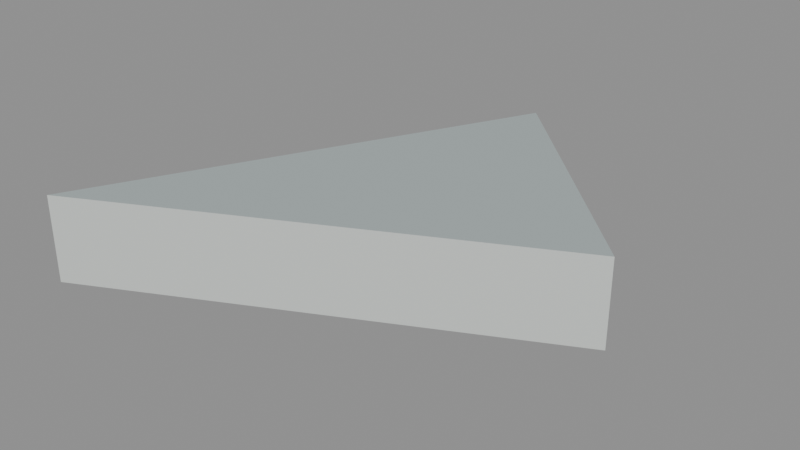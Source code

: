 # Source: floor_tri_1_3_6.blend  (saved by Blender 5.2.45; exported with 4.5.12 LTS)
import bpy
from mathutils import Matrix  # noqa: F401  (used for matrix-valued properties, if any)

bpy.ops.wm.read_factory_settings(use_empty=True)
scene = bpy.context.scene
scene.name = 'floor_tri_1_3_6'

# ---- materials (node trees are filled in below, after node groups)
mat_paint_surface = bpy.data.materials.new('Paint_Surface')
mat_paint_surface.diffuse_color = (0.48, 0.55, 0.55, 1.0)
mat_paint_fascia = bpy.data.materials.new('Paint_Fascia')
mat_paint_fascia.diffuse_color = (0.74, 0.78, 0.75, 1.0)
mat_paint_underside = bpy.data.materials.new('Paint_Underside')
mat_paint_underside.diffuse_color = (0.74, 0.78, 0.75, 1.0)

# ---- material node trees
mat_paint_surface.use_nodes = True; mat_paint_surface.node_tree.nodes.clear()
_N = mat_paint_surface.node_tree.nodes; _L = mat_paint_surface.node_tree.links
n0 = _N.new('ShaderNodeBsdfPrincipled'); n0.name = 'Principled BSDF'; n0.location = (-200, 100)
n0.inputs[0].default_value = (0.48, 0.55, 0.55, 1.0)
n0.inputs[1].default_value = 0.25
n0.inputs[2].default_value = 0.48
n0.inputs[10].default_value = 0.005
n1 = _N.new('ShaderNodeOutputMaterial'); n1.name = 'Material Output'; n1.location = (200, 100)
_L.new(n0.outputs[0], n1.inputs[0])
n1.is_active_output = True
mat_paint_fascia.use_nodes = True; mat_paint_fascia.node_tree.nodes.clear()
_N = mat_paint_fascia.node_tree.nodes; _L = mat_paint_fascia.node_tree.links
n0 = _N.new('ShaderNodeBsdfPrincipled'); n0.name = 'Principled BSDF'; n0.location = (-200, 100)
n0.inputs[0].default_value = (0.74, 0.78, 0.75, 1.0)
n0.inputs[1].default_value = 0.25
n0.inputs[2].default_value = 0.48
n0.inputs[10].default_value = 0.005
n1 = _N.new('ShaderNodeOutputMaterial'); n1.name = 'Material Output'; n1.location = (200, 100)
_L.new(n0.outputs[0], n1.inputs[0])
n1.is_active_output = True
mat_paint_underside.use_nodes = True; mat_paint_underside.node_tree.nodes.clear()
_N = mat_paint_underside.node_tree.nodes; _L = mat_paint_underside.node_tree.links
n0 = _N.new('ShaderNodeBsdfPrincipled'); n0.name = 'Principled BSDF'; n0.location = (-200, 100)
n0.inputs[0].default_value = (0.74, 0.78, 0.75, 1.0)
n0.inputs[1].default_value = 0.25
n0.inputs[2].default_value = 0.48
n0.inputs[10].default_value = 0.005
n1 = _N.new('ShaderNodeOutputMaterial'); n1.name = 'Material Output'; n1.location = (200, 100)
_L.new(n0.outputs[0], n1.inputs[0])
n1.is_active_output = True

# ---- meshes
me_floor_tri_1_3_6 = bpy.data.meshes.new('floor_tri_1_3_6')
me_floor_tri_1_3_6.from_pydata([(0.25, 0.0, -0.1), (0.5, -0.25, -0.1), (0.0, -0.5, -0.1), (0.25, 0.0, 0.0), (0.5, -0.25, 0.0), (0.0, -0.5, 0.0)], [], [(0, 1, 2), (5, 4, 3), (0, 3, 4, 1), (1, 4, 5, 2), (2, 5, 3, 0)])
me_floor_tri_1_3_6.polygons.foreach_set('material_index', [2, 0, 1, 1, 1])
_uv = me_floor_tri_1_3_6.uv_layers.new(name='UVMap')
_uv.uv.foreach_set('vector', [0.25, 0.0, 0.5, -0.25, 0.0, -0.5, 0.0, -0.5, 0.5, -0.25, 0.25, 0.0, 0.0, -0.1, 0.0, 0.0, -0.25, 0.0, -0.25, -0.1, 0.5, -0.1, 0.5, 0.0, 0.0, 0.0, 0.0, -0.1, -0.5, -0.1, -0.5, 0.0, 0.0, 0.0, 0.0, -0.1])
me_floor_tri_1_3_6.materials.append(mat_paint_surface)
me_floor_tri_1_3_6.materials.append(mat_paint_fascia)
me_floor_tri_1_3_6.materials.append(mat_paint_underside)
me_floor_tri_1_3_6.update()

# ---- objects
ob_floor_tri_1_3_6 = bpy.data.objects.new('floor_tri_1_3_6', me_floor_tri_1_3_6)

# ---- transforms, parenting, visibility, modifiers, constraints
ob_floor_tri_1_3_6.location = (0.0, 0.0, 0.0)

# ---- collection membership
scene.collection.objects.link(ob_floor_tri_1_3_6)

# ---- scene / render settings (as saved in the file)
scene.frame_start = 1; scene.frame_end = 250; scene.frame_set(1)
scene.render.engine = 'BLENDER_EEVEE_NEXT'
scene.render.image_settings.exr_codec = 'NONE'
scene.render.use_bake_clear = False
scene.render.bake_margin = 0
scene.render.bake_bias = 0.0
scene.render.bake_samples = 0
scene.render.simplify_subdivision_render = 0
scene.render.simplify_child_particles_render = 0.0
scene.render.compositor_device = 'GPU'
scene.eevee.use_volume_custom_range = False
scene.eevee.gtao_distance = 0.0
scene.eevee.use_fast_gi = False
scene.eevee.fast_gi_thickness_near = 0.1
scene.eevee.fast_gi_thickness_far = 0.0
scene.eevee.ray_tracing_options.screen_trace_thickness = 0.1
bpy.context.view_layer.update()

# ---- added for rendering (the .blend has no active camera and no usable light): camera, sun + grey world if the file has none
cam_auto = bpy.data.cameras.new('AutoCamera')
cam_auto.lens = 50.0
cam_auto.sensor_width = 36.0
cam_auto.clip_end = 1000.0
ob_auto_camera = bpy.data.objects.new('AutoCamera', cam_auto)
scene.collection.objects.link(ob_auto_camera)
ob_auto_camera.location = (0.910743, -1.04289, 0.478594)
ob_auto_camera.rotation_euler = (1.09748, -7.21219e-08, 0.694738)
scene.camera = ob_auto_camera
light_auto_sun = bpy.data.lights.new('AutoSun', 'SUN')
light_auto_sun.energy = 3.0
light_auto_sun.angle = 0.0523599
ob_auto_sun = bpy.data.objects.new('AutoSun', light_auto_sun)
scene.collection.objects.link(ob_auto_sun)
ob_auto_sun.rotation_euler = (0.872665, 0.174533, 0.523599)
if scene.world is None:
    world_auto = bpy.data.worlds.new('AutoWorld')
    world_auto.color = (0.3, 0.3, 0.3)
    scene.world = world_auto
bpy.context.view_layer.update()
